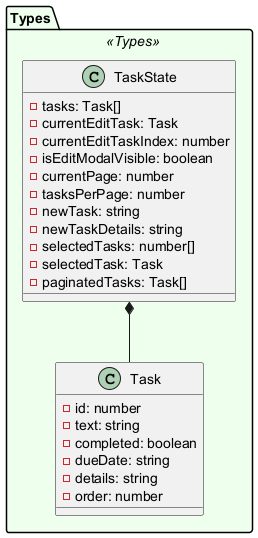

The diagram above was rendered by PlantUML. Its source (embedded in the PNG):
@startuml
skinparam package {
  BackgroundColor<<Types>> #EEFFEE
}

package "Types" <<Types>> {
  class TaskState {
    - tasks: Task[]
    - currentEditTask: Task
    - currentEditTaskIndex: number
    - isEditModalVisible: boolean
    - currentPage: number
    - tasksPerPage: number
    - newTask: string
    - newTaskDetails: string
    - selectedTasks: number[]
    - selectedTask: Task
    - paginatedTasks: Task[]
  }

  class Task {
    - id: number
    - text: string
    - completed: boolean
    - dueDate: string
    - details: string
    - order: number
  }

  TaskState *-- Task
}
@enduml